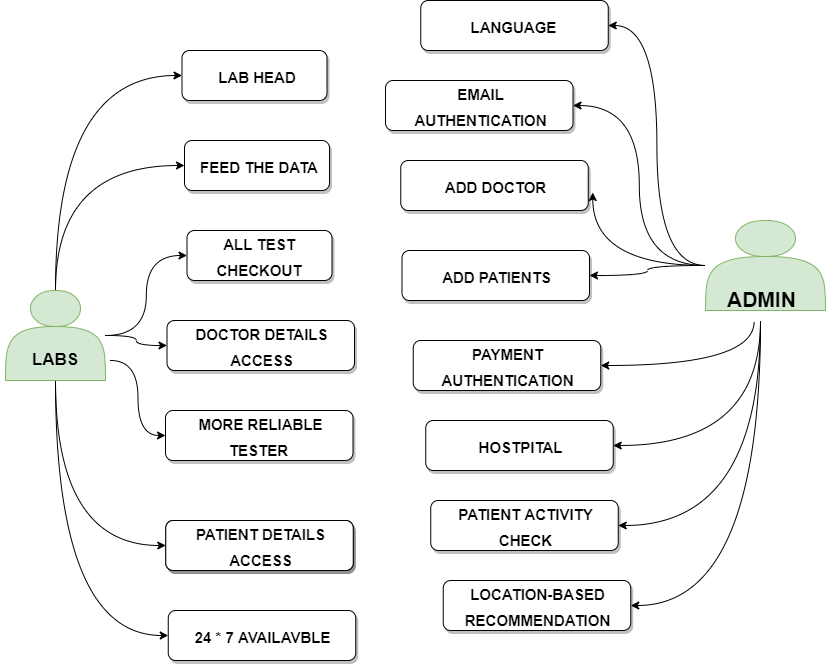

The diagram above was exported from draw.io. Its source (the exported page's mxGraphModel, read from the mxfile embedded in the PNG):
<mxGraphModel dx="1422" dy="754" grid="1" gridSize="10" guides="1" tooltips="1" connect="1" arrows="1" fold="1" page="1" pageScale="1" pageWidth="850" pageHeight="1100" math="0" shadow="0">
  <root>
    <mxCell id="0" />
    <mxCell id="1" parent="0" />
    <mxCell id="uDTCh0KtlhghE6FjE3zd-85" style="edgeStyle=orthogonalEdgeStyle;curved=1;rounded=0;orthogonalLoop=1;jettySize=auto;html=1;entryX=0;entryY=0.5;entryDx=0;entryDy=0;fontSize=17;elbow=vertical;exitX=0.5;exitY=0;exitDx=0;exitDy=0;" parent="1" source="uDTCh0KtlhghE6FjE3zd-4" target="uDTCh0KtlhghE6FjE3zd-40" edge="1">
      <mxGeometry relative="1" as="geometry" />
    </mxCell>
    <mxCell id="uDTCh0KtlhghE6FjE3zd-86" style="edgeStyle=orthogonalEdgeStyle;curved=1;rounded=0;orthogonalLoop=1;jettySize=auto;html=1;entryX=0;entryY=0.5;entryDx=0;entryDy=0;fontSize=17;elbow=vertical;exitX=0.5;exitY=0;exitDx=0;exitDy=0;" parent="1" source="uDTCh0KtlhghE6FjE3zd-4" target="uDTCh0KtlhghE6FjE3zd-42" edge="1">
      <mxGeometry relative="1" as="geometry" />
    </mxCell>
    <mxCell id="uDTCh0KtlhghE6FjE3zd-87" style="edgeStyle=orthogonalEdgeStyle;curved=1;rounded=0;orthogonalLoop=1;jettySize=auto;html=1;entryX=0;entryY=0.5;entryDx=0;entryDy=0;fontSize=17;elbow=vertical;" parent="1" source="uDTCh0KtlhghE6FjE3zd-4" target="uDTCh0KtlhghE6FjE3zd-44" edge="1">
      <mxGeometry relative="1" as="geometry" />
    </mxCell>
    <mxCell id="uDTCh0KtlhghE6FjE3zd-88" style="edgeStyle=orthogonalEdgeStyle;curved=1;rounded=0;orthogonalLoop=1;jettySize=auto;html=1;fontSize=17;elbow=vertical;" parent="1" source="uDTCh0KtlhghE6FjE3zd-4" target="uDTCh0KtlhghE6FjE3zd-46" edge="1">
      <mxGeometry relative="1" as="geometry" />
    </mxCell>
    <mxCell id="uDTCh0KtlhghE6FjE3zd-90" style="edgeStyle=orthogonalEdgeStyle;curved=1;rounded=0;orthogonalLoop=1;jettySize=auto;html=1;fontSize=17;elbow=vertical;entryX=0;entryY=0.5;entryDx=0;entryDy=0;exitX=0.5;exitY=1;exitDx=0;exitDy=0;" parent="1" source="uDTCh0KtlhghE6FjE3zd-5" target="uDTCh0KtlhghE6FjE3zd-79" edge="1">
      <mxGeometry relative="1" as="geometry">
        <mxPoint x="110" y="540" as="targetPoint" />
      </mxGeometry>
    </mxCell>
    <mxCell id="uDTCh0KtlhghE6FjE3zd-91" style="edgeStyle=orthogonalEdgeStyle;curved=1;rounded=0;orthogonalLoop=1;jettySize=auto;html=1;entryX=0;entryY=0.5;entryDx=0;entryDy=0;fontSize=17;elbow=vertical;exitX=0.5;exitY=1;exitDx=0;exitDy=0;" parent="1" source="uDTCh0KtlhghE6FjE3zd-5" target="uDTCh0KtlhghE6FjE3zd-81" edge="1">
      <mxGeometry relative="1" as="geometry" />
    </mxCell>
    <mxCell id="uDTCh0KtlhghE6FjE3zd-4" value="" style="shape=actor;whiteSpace=wrap;html=1;fillColor=#d5e8d4;strokeColor=#82b366;" parent="1" vertex="1">
      <mxGeometry x="20" y="410" width="100" height="90" as="geometry" />
    </mxCell>
    <mxCell id="uDTCh0KtlhghE6FjE3zd-89" style="edgeStyle=orthogonalEdgeStyle;curved=1;rounded=0;orthogonalLoop=1;jettySize=auto;html=1;entryX=0;entryY=0.5;entryDx=0;entryDy=0;fontSize=17;elbow=vertical;" parent="1" source="uDTCh0KtlhghE6FjE3zd-5" target="uDTCh0KtlhghE6FjE3zd-48" edge="1">
      <mxGeometry relative="1" as="geometry" />
    </mxCell>
    <mxCell id="uDTCh0KtlhghE6FjE3zd-5" value="&lt;span style=&quot;font-size: 17px&quot;&gt;&lt;b&gt;LABS&lt;/b&gt;&lt;/span&gt;" style="text;html=1;strokeColor=none;fillColor=none;align=center;verticalAlign=middle;whiteSpace=wrap;rounded=0;" parent="1" vertex="1">
      <mxGeometry x="15" y="460" width="110" height="40" as="geometry" />
    </mxCell>
    <mxCell id="uDTCh0KtlhghE6FjE3zd-73" style="edgeStyle=orthogonalEdgeStyle;curved=1;rounded=0;orthogonalLoop=1;jettySize=auto;html=1;entryX=1;entryY=0.5;entryDx=0;entryDy=0;fontSize=17;elbow=vertical;" parent="1" source="uDTCh0KtlhghE6FjE3zd-29" target="uDTCh0KtlhghE6FjE3zd-58" edge="1">
      <mxGeometry relative="1" as="geometry" />
    </mxCell>
    <mxCell id="uDTCh0KtlhghE6FjE3zd-74" style="edgeStyle=orthogonalEdgeStyle;curved=1;rounded=0;orthogonalLoop=1;jettySize=auto;html=1;entryX=1.024;entryY=0.64;entryDx=0;entryDy=0;entryPerimeter=0;fontSize=17;elbow=vertical;" parent="1" source="uDTCh0KtlhghE6FjE3zd-29" target="uDTCh0KtlhghE6FjE3zd-60" edge="1">
      <mxGeometry relative="1" as="geometry" />
    </mxCell>
    <mxCell id="uDTCh0KtlhghE6FjE3zd-75" style="edgeStyle=orthogonalEdgeStyle;curved=1;rounded=0;orthogonalLoop=1;jettySize=auto;html=1;entryX=1;entryY=0.5;entryDx=0;entryDy=0;fontSize=17;elbow=vertical;" parent="1" source="uDTCh0KtlhghE6FjE3zd-29" target="uDTCh0KtlhghE6FjE3zd-62" edge="1">
      <mxGeometry relative="1" as="geometry" />
    </mxCell>
    <mxCell id="uDTCh0KtlhghE6FjE3zd-76" style="edgeStyle=orthogonalEdgeStyle;curved=1;rounded=0;orthogonalLoop=1;jettySize=auto;html=1;entryX=1;entryY=0.5;entryDx=0;entryDy=0;fontSize=17;elbow=vertical;exitX=0.409;exitY=1.025;exitDx=0;exitDy=0;exitPerimeter=0;" parent="1" source="uDTCh0KtlhghE6FjE3zd-30" target="uDTCh0KtlhghE6FjE3zd-64" edge="1">
      <mxGeometry relative="1" as="geometry" />
    </mxCell>
    <mxCell id="uDTCh0KtlhghE6FjE3zd-77" style="edgeStyle=orthogonalEdgeStyle;curved=1;rounded=0;orthogonalLoop=1;jettySize=auto;html=1;fontSize=17;elbow=vertical;entryX=1;entryY=0.5;entryDx=0;entryDy=0;exitX=0.5;exitY=1;exitDx=0;exitDy=0;" parent="1" source="uDTCh0KtlhghE6FjE3zd-30" target="uDTCh0KtlhghE6FjE3zd-71" edge="1">
      <mxGeometry relative="1" as="geometry">
        <mxPoint x="710" y="690" as="targetPoint" />
      </mxGeometry>
    </mxCell>
    <mxCell id="uDTCh0KtlhghE6FjE3zd-78" style="edgeStyle=orthogonalEdgeStyle;curved=1;rounded=0;orthogonalLoop=1;jettySize=auto;html=1;entryX=1;entryY=0.5;entryDx=0;entryDy=0;fontSize=17;elbow=vertical;exitX=0.5;exitY=1;exitDx=0;exitDy=0;" parent="1" source="uDTCh0KtlhghE6FjE3zd-30" target="uDTCh0KtlhghE6FjE3zd-69" edge="1">
      <mxGeometry relative="1" as="geometry" />
    </mxCell>
    <mxCell id="uDTCh0KtlhghE6FjE3zd-96" style="edgeStyle=orthogonalEdgeStyle;curved=1;rounded=0;orthogonalLoop=1;jettySize=auto;html=1;entryX=1;entryY=0.5;entryDx=0;entryDy=0;fontSize=17;elbow=vertical;" parent="1" source="uDTCh0KtlhghE6FjE3zd-29" target="uDTCh0KtlhghE6FjE3zd-94" edge="1">
      <mxGeometry relative="1" as="geometry" />
    </mxCell>
    <mxCell id="uDTCh0KtlhghE6FjE3zd-29" value="" style="shape=actor;whiteSpace=wrap;html=1;fillColor=#d5e8d4;strokeColor=#82b366;" parent="1" vertex="1">
      <mxGeometry x="720" y="340" width="120" height="90" as="geometry" />
    </mxCell>
    <mxCell id="uDTCh0KtlhghE6FjE3zd-97" style="edgeStyle=orthogonalEdgeStyle;curved=1;rounded=0;orthogonalLoop=1;jettySize=auto;html=1;entryX=1;entryY=0.5;entryDx=0;entryDy=0;fontSize=17;elbow=vertical;exitX=0.5;exitY=1;exitDx=0;exitDy=0;" parent="1" source="uDTCh0KtlhghE6FjE3zd-30" target="uDTCh0KtlhghE6FjE3zd-92" edge="1">
      <mxGeometry relative="1" as="geometry" />
    </mxCell>
    <mxCell id="uDTCh0KtlhghE6FjE3zd-30" value="&lt;div style=&quot;text-align: center&quot;&gt;&lt;span style=&quot;font-size: 21px&quot;&gt;&lt;font face=&quot;helvetica&quot;&gt;&lt;b&gt;ADMIN&lt;/b&gt;&lt;/font&gt;&lt;/span&gt;&lt;/div&gt;" style="text;whiteSpace=wrap;html=1;fontSize=15;" parent="1" vertex="1">
      <mxGeometry x="740" y="400" width="70" height="40" as="geometry" />
    </mxCell>
    <mxCell id="uDTCh0KtlhghE6FjE3zd-40" value="" style="rounded=1;whiteSpace=wrap;html=1;fontSize=21;shadow=1;" parent="1" vertex="1">
      <mxGeometry x="196.5" y="170" width="145" height="50" as="geometry" />
    </mxCell>
    <mxCell id="uDTCh0KtlhghE6FjE3zd-41" value="&lt;span style=&quot;font-size: 15px&quot;&gt;&lt;b&gt;LAB HEAD&lt;/b&gt;&lt;/span&gt;" style="text;html=1;strokeColor=none;fillColor=none;align=center;verticalAlign=middle;whiteSpace=wrap;rounded=1;fontSize=21;shadow=1;" parent="1" vertex="1">
      <mxGeometry x="211.5" y="180" width="120" height="30" as="geometry" />
    </mxCell>
    <mxCell id="uDTCh0KtlhghE6FjE3zd-42" value="" style="rounded=1;whiteSpace=wrap;html=1;fontSize=21;shadow=1;" parent="1" vertex="1">
      <mxGeometry x="199" y="260" width="145" height="50" as="geometry" />
    </mxCell>
    <mxCell id="uDTCh0KtlhghE6FjE3zd-43" value="&lt;span style=&quot;font-size: 15px&quot;&gt;&lt;b&gt;FEED THE DATA&lt;/b&gt;&lt;/span&gt;" style="text;html=1;strokeColor=none;fillColor=none;align=center;verticalAlign=middle;whiteSpace=wrap;rounded=1;fontSize=21;shadow=1;" parent="1" vertex="1">
      <mxGeometry x="214" y="270" width="120" height="30" as="geometry" />
    </mxCell>
    <mxCell id="uDTCh0KtlhghE6FjE3zd-44" value="" style="rounded=1;whiteSpace=wrap;html=1;fontSize=21;shadow=1;" parent="1" vertex="1">
      <mxGeometry x="201.5" y="350" width="145" height="50" as="geometry" />
    </mxCell>
    <mxCell id="uDTCh0KtlhghE6FjE3zd-45" value="&lt;span style=&quot;font-size: 15px&quot;&gt;&lt;b&gt;ALL TEST CHECKOUT&lt;/b&gt;&lt;/span&gt;" style="text;html=1;strokeColor=none;fillColor=none;align=center;verticalAlign=middle;whiteSpace=wrap;rounded=1;fontSize=21;shadow=1;" parent="1" vertex="1">
      <mxGeometry x="214" y="360" width="120" height="30" as="geometry" />
    </mxCell>
    <mxCell id="uDTCh0KtlhghE6FjE3zd-46" value="" style="rounded=1;whiteSpace=wrap;html=1;fontSize=21;shadow=1;" parent="1" vertex="1">
      <mxGeometry x="181.5" y="440" width="187.5" height="50" as="geometry" />
    </mxCell>
    <mxCell id="uDTCh0KtlhghE6FjE3zd-47" value="&lt;span style=&quot;font-size: 15px&quot;&gt;&lt;b&gt;DOCTOR DETAILS ACCESS&lt;/b&gt;&lt;/span&gt;" style="text;html=1;strokeColor=none;fillColor=none;align=center;verticalAlign=middle;whiteSpace=wrap;rounded=1;fontSize=21;shadow=1;" parent="1" vertex="1">
      <mxGeometry x="194" y="450" width="165" height="30" as="geometry" />
    </mxCell>
    <mxCell id="uDTCh0KtlhghE6FjE3zd-48" value="" style="rounded=1;whiteSpace=wrap;html=1;fontSize=21;shadow=1;" parent="1" vertex="1">
      <mxGeometry x="180" y="530" width="187.5" height="50" as="geometry" />
    </mxCell>
    <mxCell id="uDTCh0KtlhghE6FjE3zd-49" value="&lt;span style=&quot;font-size: 15px&quot;&gt;&lt;b&gt;MORE RELIABLE TESTER&amp;nbsp;&lt;/b&gt;&lt;/span&gt;" style="text;html=1;strokeColor=none;fillColor=none;align=center;verticalAlign=middle;whiteSpace=wrap;rounded=1;fontSize=21;shadow=1;" parent="1" vertex="1">
      <mxGeometry x="192.5" y="540" width="165" height="30" as="geometry" />
    </mxCell>
    <mxCell id="uDTCh0KtlhghE6FjE3zd-50" value="" style="rounded=1;whiteSpace=wrap;html=1;fontSize=21;shadow=1;" parent="1" vertex="1">
      <mxGeometry x="180.25" y="640" width="187.5" height="50" as="geometry" />
    </mxCell>
    <mxCell id="uDTCh0KtlhghE6FjE3zd-51" value="&lt;span style=&quot;font-size: 15px&quot;&gt;&lt;b&gt;PATIENT DETAILS ACCESS&lt;/b&gt;&lt;/span&gt;" style="text;html=1;strokeColor=none;fillColor=none;align=center;verticalAlign=middle;whiteSpace=wrap;rounded=1;fontSize=21;shadow=1;" parent="1" vertex="1">
      <mxGeometry x="192.75" y="650" width="165" height="30" as="geometry" />
    </mxCell>
    <mxCell id="uDTCh0KtlhghE6FjE3zd-58" value="" style="rounded=1;whiteSpace=wrap;html=1;fontSize=21;shadow=1;" parent="1" vertex="1">
      <mxGeometry x="400" y="200" width="187.5" height="50" as="geometry" />
    </mxCell>
    <mxCell id="uDTCh0KtlhghE6FjE3zd-59" value="&lt;span style=&quot;font-size: 15px&quot;&gt;&lt;b&gt;EMAIL AUTHENTICATION&lt;/b&gt;&lt;/span&gt;" style="text;html=1;strokeColor=none;fillColor=none;align=center;verticalAlign=middle;whiteSpace=wrap;rounded=1;fontSize=21;shadow=1;" parent="1" vertex="1">
      <mxGeometry x="412.5" y="210" width="165" height="30" as="geometry" />
    </mxCell>
    <mxCell id="uDTCh0KtlhghE6FjE3zd-60" value="" style="rounded=1;whiteSpace=wrap;html=1;fontSize=21;shadow=1;" parent="1" vertex="1">
      <mxGeometry x="415.25" y="280" width="187.5" height="50" as="geometry" />
    </mxCell>
    <mxCell id="uDTCh0KtlhghE6FjE3zd-61" value="&lt;span style=&quot;font-size: 15px&quot;&gt;&lt;b&gt;ADD DOCTOR&lt;/b&gt;&lt;/span&gt;" style="text;html=1;strokeColor=none;fillColor=none;align=center;verticalAlign=middle;whiteSpace=wrap;rounded=1;fontSize=21;shadow=1;" parent="1" vertex="1">
      <mxGeometry x="427.75" y="290" width="165" height="30" as="geometry" />
    </mxCell>
    <mxCell id="uDTCh0KtlhghE6FjE3zd-62" value="" style="rounded=1;whiteSpace=wrap;html=1;fontSize=21;shadow=1;" parent="1" vertex="1">
      <mxGeometry x="416.5" y="370" width="187.5" height="50" as="geometry" />
    </mxCell>
    <mxCell id="uDTCh0KtlhghE6FjE3zd-63" value="&lt;span style=&quot;font-size: 15px&quot;&gt;&lt;b&gt;ADD PATIENTS&lt;/b&gt;&lt;/span&gt;" style="text;html=1;strokeColor=none;fillColor=none;align=center;verticalAlign=middle;whiteSpace=wrap;rounded=1;fontSize=21;shadow=1;" parent="1" vertex="1">
      <mxGeometry x="429" y="380" width="165" height="30" as="geometry" />
    </mxCell>
    <mxCell id="uDTCh0KtlhghE6FjE3zd-64" value="" style="rounded=1;whiteSpace=wrap;html=1;fontSize=21;shadow=1;" parent="1" vertex="1">
      <mxGeometry x="427.75" y="460" width="187.5" height="50" as="geometry" />
    </mxCell>
    <mxCell id="uDTCh0KtlhghE6FjE3zd-65" value="&lt;span style=&quot;font-size: 15px&quot;&gt;&lt;b&gt;PAYMENT AUTHENTICATION&lt;/b&gt;&lt;/span&gt;" style="text;html=1;strokeColor=none;fillColor=none;align=center;verticalAlign=middle;whiteSpace=wrap;rounded=1;fontSize=21;shadow=1;" parent="1" vertex="1">
      <mxGeometry x="440.25" y="470" width="165" height="30" as="geometry" />
    </mxCell>
    <mxCell id="uDTCh0KtlhghE6FjE3zd-69" value="" style="rounded=1;whiteSpace=wrap;html=1;fontSize=21;shadow=1;" parent="1" vertex="1">
      <mxGeometry x="440.25" y="540" width="187.5" height="50" as="geometry" />
    </mxCell>
    <mxCell id="uDTCh0KtlhghE6FjE3zd-70" value="&lt;span style=&quot;font-size: 15px&quot;&gt;&lt;b&gt;HOSTPITAL&lt;/b&gt;&lt;/span&gt;" style="text;html=1;strokeColor=none;fillColor=none;align=center;verticalAlign=middle;whiteSpace=wrap;rounded=1;fontSize=21;shadow=1;" parent="1" vertex="1">
      <mxGeometry x="452.75" y="550" width="165" height="30" as="geometry" />
    </mxCell>
    <mxCell id="uDTCh0KtlhghE6FjE3zd-71" value="" style="rounded=1;whiteSpace=wrap;html=1;fontSize=21;shadow=1;" parent="1" vertex="1">
      <mxGeometry x="445.25" y="620" width="187.5" height="50" as="geometry" />
    </mxCell>
    <mxCell id="uDTCh0KtlhghE6FjE3zd-72" value="&lt;span style=&quot;font-size: 15px&quot;&gt;&lt;b&gt;PATIENT ACTIVITY CHECK&lt;/b&gt;&lt;/span&gt;" style="text;html=1;strokeColor=none;fillColor=none;align=center;verticalAlign=middle;whiteSpace=wrap;rounded=1;fontSize=21;shadow=1;" parent="1" vertex="1">
      <mxGeometry x="457.75" y="630" width="165" height="30" as="geometry" />
    </mxCell>
    <mxCell id="uDTCh0KtlhghE6FjE3zd-79" value="" style="rounded=1;whiteSpace=wrap;html=1;fontSize=21;shadow=1;" parent="1" vertex="1">
      <mxGeometry x="180.25" y="640" width="187.5" height="50" as="geometry" />
    </mxCell>
    <mxCell id="uDTCh0KtlhghE6FjE3zd-80" value="&lt;span style=&quot;font-size: 15px&quot;&gt;&lt;b&gt;PATIENT DETAILS ACCESS&lt;/b&gt;&lt;/span&gt;" style="text;html=1;strokeColor=none;fillColor=none;align=center;verticalAlign=middle;whiteSpace=wrap;rounded=1;fontSize=21;shadow=1;" parent="1" vertex="1">
      <mxGeometry x="192.75" y="650" width="165" height="30" as="geometry" />
    </mxCell>
    <mxCell id="uDTCh0KtlhghE6FjE3zd-81" value="" style="rounded=1;whiteSpace=wrap;html=1;fontSize=21;shadow=1;" parent="1" vertex="1">
      <mxGeometry x="182.75" y="730" width="187.5" height="50" as="geometry" />
    </mxCell>
    <mxCell id="uDTCh0KtlhghE6FjE3zd-82" value="&lt;span style=&quot;font-size: 15px&quot;&gt;&lt;b&gt;24 * 7 AVAILAVBLE&lt;/b&gt;&lt;/span&gt;" style="text;html=1;strokeColor=none;fillColor=none;align=center;verticalAlign=middle;whiteSpace=wrap;rounded=1;fontSize=21;shadow=1;" parent="1" vertex="1">
      <mxGeometry x="195.25" y="740" width="165" height="30" as="geometry" />
    </mxCell>
    <mxCell id="uDTCh0KtlhghE6FjE3zd-92" value="" style="rounded=1;whiteSpace=wrap;html=1;fontSize=21;shadow=1;" parent="1" vertex="1">
      <mxGeometry x="457.75" y="700" width="187.5" height="50" as="geometry" />
    </mxCell>
    <mxCell id="uDTCh0KtlhghE6FjE3zd-93" value="&lt;span style=&quot;font-size: 15px&quot;&gt;&lt;b&gt;LOCATION-BASED RECOMMENDATION&lt;/b&gt;&lt;/span&gt;" style="text;html=1;strokeColor=none;fillColor=none;align=center;verticalAlign=middle;whiteSpace=wrap;rounded=1;fontSize=21;shadow=1;" parent="1" vertex="1">
      <mxGeometry x="470.25" y="710" width="165" height="30" as="geometry" />
    </mxCell>
    <mxCell id="uDTCh0KtlhghE6FjE3zd-94" value="" style="rounded=1;whiteSpace=wrap;html=1;fontSize=21;shadow=1;" parent="1" vertex="1">
      <mxGeometry x="435.25" y="120" width="187.5" height="50" as="geometry" />
    </mxCell>
    <mxCell id="uDTCh0KtlhghE6FjE3zd-95" value="&lt;span style=&quot;font-size: 15px&quot;&gt;&lt;b&gt;LANGUAGE&amp;nbsp;&lt;/b&gt;&lt;/span&gt;" style="text;html=1;strokeColor=none;fillColor=none;align=center;verticalAlign=middle;whiteSpace=wrap;rounded=1;fontSize=21;shadow=1;" parent="1" vertex="1">
      <mxGeometry x="447.75" y="130" width="165" height="30" as="geometry" />
    </mxCell>
  </root>
</mxGraphModel>